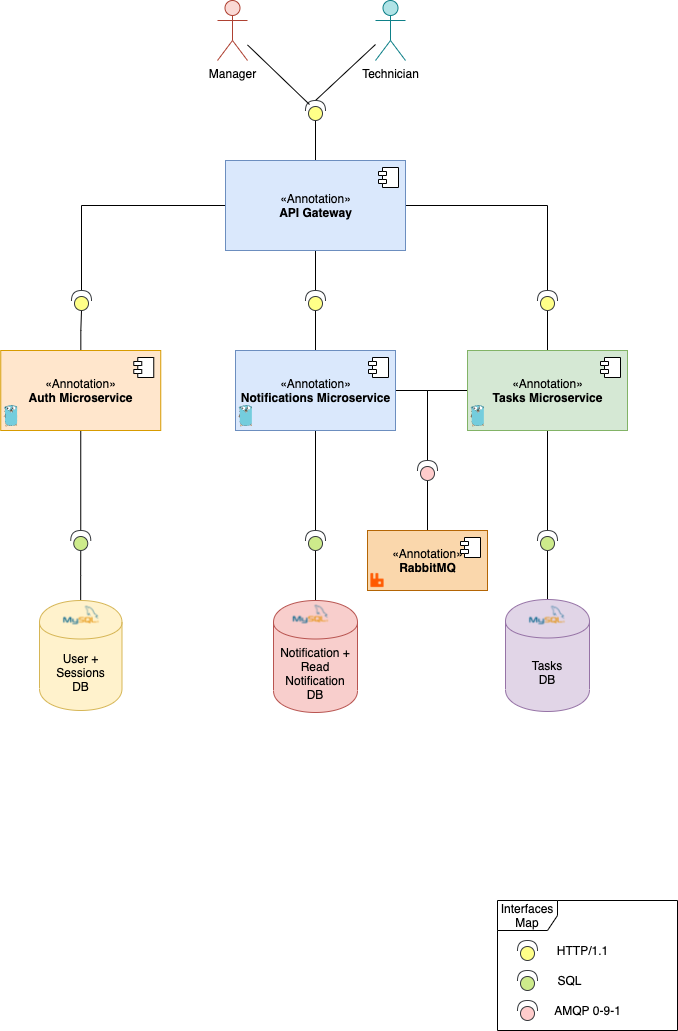

The diagram above was exported from draw.io. Its source (the exported page's mxGraphModel, read from the mxfile embedded in the PNG):
<mxGraphModel dx="2377" dy="1218" grid="1" gridSize="10" guides="1" tooltips="1" connect="1" arrows="1" fold="1" page="1" pageScale="1" pageWidth="827" pageHeight="1169" math="0" shadow="0">
  <root>
    <mxCell id="0" />
    <mxCell id="1" parent="0" />
    <mxCell id="nLmpE_Ve7Hj5j0M_z4O--39" style="edgeStyle=orthogonalEdgeStyle;rounded=0;orthogonalLoop=1;jettySize=auto;html=1;entryX=0;entryY=0.5;entryDx=0;entryDy=0;entryPerimeter=0;endArrow=none;endFill=0;strokeColor=#000000;" edge="1" parent="1" source="nLmpE_Ve7Hj5j0M_z4O--2" target="nLmpE_Ve7Hj5j0M_z4O--34">
      <mxGeometry relative="1" as="geometry" />
    </mxCell>
    <mxCell id="nLmpE_Ve7Hj5j0M_z4O--54" style="edgeStyle=orthogonalEdgeStyle;rounded=0;orthogonalLoop=1;jettySize=auto;html=1;entryX=1;entryY=0.5;entryDx=0;entryDy=0;entryPerimeter=0;endArrow=none;endFill=0;strokeColor=#000000;" edge="1" parent="1" source="nLmpE_Ve7Hj5j0M_z4O--2" target="nLmpE_Ve7Hj5j0M_z4O--51">
      <mxGeometry relative="1" as="geometry" />
    </mxCell>
    <mxCell id="nLmpE_Ve7Hj5j0M_z4O--2" value="«Annotation»&lt;br&gt;&lt;b&gt;Auth Microservice&lt;/b&gt;" style="html=1;dropTarget=0;fillColor=#ffe6cc;strokeColor=#d79b00;" vertex="1" parent="1">
      <mxGeometry x="103.25" y="420" width="160" height="80" as="geometry" />
    </mxCell>
    <mxCell id="nLmpE_Ve7Hj5j0M_z4O--3" value="" style="shape=module;jettyWidth=8;jettyHeight=4;" vertex="1" parent="nLmpE_Ve7Hj5j0M_z4O--2">
      <mxGeometry x="1" width="20" height="20" relative="1" as="geometry">
        <mxPoint x="-27" y="7" as="offset" />
      </mxGeometry>
    </mxCell>
    <mxCell id="nLmpE_Ve7Hj5j0M_z4O--38" style="edgeStyle=orthogonalEdgeStyle;rounded=0;orthogonalLoop=1;jettySize=auto;html=1;entryX=0;entryY=0.5;entryDx=0;entryDy=0;entryPerimeter=0;endArrow=none;endFill=0;strokeColor=#000000;" edge="1" parent="1" source="nLmpE_Ve7Hj5j0M_z4O--4" target="nLmpE_Ve7Hj5j0M_z4O--33">
      <mxGeometry relative="1" as="geometry" />
    </mxCell>
    <mxCell id="nLmpE_Ve7Hj5j0M_z4O--49" style="edgeStyle=orthogonalEdgeStyle;rounded=0;orthogonalLoop=1;jettySize=auto;html=1;entryX=1;entryY=0.5;entryDx=0;entryDy=0;entryPerimeter=0;endArrow=none;endFill=0;strokeColor=#000000;" edge="1" parent="1" source="nLmpE_Ve7Hj5j0M_z4O--4" target="nLmpE_Ve7Hj5j0M_z4O--47">
      <mxGeometry relative="1" as="geometry" />
    </mxCell>
    <mxCell id="nLmpE_Ve7Hj5j0M_z4O--59" style="edgeStyle=orthogonalEdgeStyle;rounded=0;orthogonalLoop=1;jettySize=auto;html=1;entryX=1;entryY=0.5;entryDx=0;entryDy=0;entryPerimeter=0;endArrow=none;endFill=0;strokeColor=#000000;" edge="1" parent="1" source="nLmpE_Ve7Hj5j0M_z4O--4" target="nLmpE_Ve7Hj5j0M_z4O--56">
      <mxGeometry relative="1" as="geometry" />
    </mxCell>
    <mxCell id="nLmpE_Ve7Hj5j0M_z4O--4" value="«Annotation»&lt;br&gt;&lt;b&gt;Notifications Microservice&lt;/b&gt;" style="html=1;dropTarget=0;fillColor=#dae8fc;strokeColor=#6c8ebf;" vertex="1" parent="1">
      <mxGeometry x="338" y="420" width="160" height="80" as="geometry" />
    </mxCell>
    <mxCell id="nLmpE_Ve7Hj5j0M_z4O--5" value="" style="shape=module;jettyWidth=8;jettyHeight=4;" vertex="1" parent="nLmpE_Ve7Hj5j0M_z4O--4">
      <mxGeometry x="1" width="20" height="20" relative="1" as="geometry">
        <mxPoint x="-27" y="7" as="offset" />
      </mxGeometry>
    </mxCell>
    <mxCell id="nLmpE_Ve7Hj5j0M_z4O--41" value="" style="edgeStyle=orthogonalEdgeStyle;rounded=0;orthogonalLoop=1;jettySize=auto;html=1;endArrow=none;endFill=0;strokeColor=#000000;" edge="1" parent="1" source="nLmpE_Ve7Hj5j0M_z4O--6" target="nLmpE_Ve7Hj5j0M_z4O--35">
      <mxGeometry relative="1" as="geometry" />
    </mxCell>
    <mxCell id="nLmpE_Ve7Hj5j0M_z4O--50" style="edgeStyle=orthogonalEdgeStyle;rounded=0;orthogonalLoop=1;jettySize=auto;html=1;entryX=1;entryY=0.5;entryDx=0;entryDy=0;entryPerimeter=0;endArrow=none;endFill=0;strokeColor=#000000;" edge="1" parent="1" source="nLmpE_Ve7Hj5j0M_z4O--6" target="nLmpE_Ve7Hj5j0M_z4O--47">
      <mxGeometry relative="1" as="geometry" />
    </mxCell>
    <mxCell id="nLmpE_Ve7Hj5j0M_z4O--62" style="edgeStyle=orthogonalEdgeStyle;rounded=0;orthogonalLoop=1;jettySize=auto;html=1;entryX=1;entryY=0.5;entryDx=0;entryDy=0;entryPerimeter=0;endArrow=none;endFill=0;strokeColor=#000000;" edge="1" parent="1" source="nLmpE_Ve7Hj5j0M_z4O--6" target="nLmpE_Ve7Hj5j0M_z4O--60">
      <mxGeometry relative="1" as="geometry" />
    </mxCell>
    <mxCell id="nLmpE_Ve7Hj5j0M_z4O--6" value="«Annotation»&lt;br&gt;&lt;b&gt;Tasks Microservice&lt;/b&gt;" style="html=1;dropTarget=0;fillColor=#d5e8d4;strokeColor=#82b366;" vertex="1" parent="1">
      <mxGeometry x="570" y="420" width="160" height="80" as="geometry" />
    </mxCell>
    <mxCell id="nLmpE_Ve7Hj5j0M_z4O--7" value="" style="shape=module;jettyWidth=8;jettyHeight=4;" vertex="1" parent="nLmpE_Ve7Hj5j0M_z4O--6">
      <mxGeometry x="1" width="20" height="20" relative="1" as="geometry">
        <mxPoint x="-27" y="7" as="offset" />
      </mxGeometry>
    </mxCell>
    <mxCell id="nLmpE_Ve7Hj5j0M_z4O--53" style="edgeStyle=orthogonalEdgeStyle;rounded=0;orthogonalLoop=1;jettySize=auto;html=1;entryX=0;entryY=0.5;entryDx=0;entryDy=0;entryPerimeter=0;endArrow=none;endFill=0;strokeColor=#000000;" edge="1" parent="1" source="nLmpE_Ve7Hj5j0M_z4O--8" target="nLmpE_Ve7Hj5j0M_z4O--51">
      <mxGeometry relative="1" as="geometry" />
    </mxCell>
    <mxCell id="nLmpE_Ve7Hj5j0M_z4O--8" value="User + Sessions&lt;br&gt;DB" style="shape=cylinder;whiteSpace=wrap;html=1;boundedLbl=1;backgroundOutline=1;fillColor=#fff2cc;strokeColor=#d6b656;" vertex="1" parent="1">
      <mxGeometry x="142" y="670" width="82.5" height="110" as="geometry" />
    </mxCell>
    <mxCell id="nLmpE_Ve7Hj5j0M_z4O--57" style="edgeStyle=orthogonalEdgeStyle;rounded=0;orthogonalLoop=1;jettySize=auto;html=1;entryX=0;entryY=0.5;entryDx=0;entryDy=0;entryPerimeter=0;endArrow=none;endFill=0;strokeColor=#000000;" edge="1" parent="1" source="nLmpE_Ve7Hj5j0M_z4O--10" target="nLmpE_Ve7Hj5j0M_z4O--56">
      <mxGeometry relative="1" as="geometry" />
    </mxCell>
    <mxCell id="nLmpE_Ve7Hj5j0M_z4O--10" value="Notification + Read Notification&lt;br&gt;DB" style="shape=cylinder;whiteSpace=wrap;html=1;boundedLbl=1;backgroundOutline=1;fillColor=#f8cecc;strokeColor=#b85450;" vertex="1" parent="1">
      <mxGeometry x="376" y="670" width="84" height="112" as="geometry" />
    </mxCell>
    <mxCell id="nLmpE_Ve7Hj5j0M_z4O--61" style="edgeStyle=orthogonalEdgeStyle;rounded=0;orthogonalLoop=1;jettySize=auto;html=1;entryX=0;entryY=0.5;entryDx=0;entryDy=0;entryPerimeter=0;endArrow=none;endFill=0;strokeColor=#000000;" edge="1" parent="1" source="nLmpE_Ve7Hj5j0M_z4O--12" target="nLmpE_Ve7Hj5j0M_z4O--60">
      <mxGeometry relative="1" as="geometry" />
    </mxCell>
    <mxCell id="nLmpE_Ve7Hj5j0M_z4O--12" value="Tasks&lt;br&gt;DB" style="shape=cylinder;whiteSpace=wrap;html=1;boundedLbl=1;backgroundOutline=1;fillColor=#e1d5e7;strokeColor=#9673a6;" vertex="1" parent="1">
      <mxGeometry x="608" y="669" width="84" height="112" as="geometry" />
    </mxCell>
    <mxCell id="nLmpE_Ve7Hj5j0M_z4O--28" style="edgeStyle=orthogonalEdgeStyle;rounded=0;orthogonalLoop=1;jettySize=auto;html=1;entryX=0;entryY=0.5;entryDx=0;entryDy=0;entryPerimeter=0;endArrow=none;endFill=0;" edge="1" parent="1" source="nLmpE_Ve7Hj5j0M_z4O--14" target="nLmpE_Ve7Hj5j0M_z4O--26">
      <mxGeometry relative="1" as="geometry" />
    </mxCell>
    <mxCell id="nLmpE_Ve7Hj5j0M_z4O--36" style="edgeStyle=orthogonalEdgeStyle;rounded=0;orthogonalLoop=1;jettySize=auto;html=1;entryX=1;entryY=0.5;entryDx=0;entryDy=0;entryPerimeter=0;endArrow=none;endFill=0;strokeColor=#000000;" edge="1" parent="1" source="nLmpE_Ve7Hj5j0M_z4O--14" target="nLmpE_Ve7Hj5j0M_z4O--34">
      <mxGeometry relative="1" as="geometry" />
    </mxCell>
    <mxCell id="nLmpE_Ve7Hj5j0M_z4O--37" style="edgeStyle=orthogonalEdgeStyle;rounded=0;orthogonalLoop=1;jettySize=auto;html=1;entryX=1;entryY=0.5;entryDx=0;entryDy=0;entryPerimeter=0;endArrow=none;endFill=0;strokeColor=#000000;" edge="1" parent="1" source="nLmpE_Ve7Hj5j0M_z4O--14" target="nLmpE_Ve7Hj5j0M_z4O--33">
      <mxGeometry relative="1" as="geometry" />
    </mxCell>
    <mxCell id="nLmpE_Ve7Hj5j0M_z4O--40" style="edgeStyle=orthogonalEdgeStyle;rounded=0;orthogonalLoop=1;jettySize=auto;html=1;entryX=1;entryY=0.5;entryDx=0;entryDy=0;entryPerimeter=0;endArrow=none;endFill=0;strokeColor=#000000;" edge="1" parent="1" source="nLmpE_Ve7Hj5j0M_z4O--14" target="nLmpE_Ve7Hj5j0M_z4O--35">
      <mxGeometry relative="1" as="geometry" />
    </mxCell>
    <mxCell id="nLmpE_Ve7Hj5j0M_z4O--14" value="«Annotation»&lt;br&gt;&lt;b&gt;API Gateway&lt;/b&gt;" style="html=1;dropTarget=0;fillColor=#dae8fc;strokeColor=#6c8ebf;" vertex="1" parent="1">
      <mxGeometry x="328" y="230" width="180" height="90" as="geometry" />
    </mxCell>
    <mxCell id="nLmpE_Ve7Hj5j0M_z4O--15" value="" style="shape=module;jettyWidth=8;jettyHeight=4;" vertex="1" parent="nLmpE_Ve7Hj5j0M_z4O--14">
      <mxGeometry x="1" width="20" height="20" relative="1" as="geometry">
        <mxPoint x="-27" y="7" as="offset" />
      </mxGeometry>
    </mxCell>
    <mxCell id="nLmpE_Ve7Hj5j0M_z4O--32" style="rounded=0;orthogonalLoop=1;jettySize=auto;html=1;entryX=0.8;entryY=0.2;entryDx=0;entryDy=0;entryPerimeter=0;endArrow=none;endFill=0;strokeColor=#000000;" edge="1" parent="1" source="nLmpE_Ve7Hj5j0M_z4O--16" target="nLmpE_Ve7Hj5j0M_z4O--26">
      <mxGeometry relative="1" as="geometry" />
    </mxCell>
    <mxCell id="nLmpE_Ve7Hj5j0M_z4O--16" value="Manager" style="shape=umlActor;verticalLabelPosition=bottom;verticalAlign=top;html=1;fillColor=#fad9d5;strokeColor=#ae4132;" vertex="1" parent="1">
      <mxGeometry x="320" y="70" width="30" height="60" as="geometry" />
    </mxCell>
    <mxCell id="nLmpE_Ve7Hj5j0M_z4O--30" style="rounded=0;orthogonalLoop=1;jettySize=auto;html=1;entryX=1;entryY=0.5;entryDx=0;entryDy=0;entryPerimeter=0;endArrow=none;endFill=0;strokeColor=#000000;" edge="1" parent="1" source="nLmpE_Ve7Hj5j0M_z4O--20" target="nLmpE_Ve7Hj5j0M_z4O--26">
      <mxGeometry relative="1" as="geometry" />
    </mxCell>
    <mxCell id="nLmpE_Ve7Hj5j0M_z4O--20" value="Technician" style="shape=umlActor;verticalLabelPosition=bottom;verticalAlign=top;html=1;fillColor=#b0e3e6;strokeColor=#0e8088;" vertex="1" parent="1">
      <mxGeometry x="478" y="70" width="30" height="60" as="geometry" />
    </mxCell>
    <mxCell id="nLmpE_Ve7Hj5j0M_z4O--26" value="" style="shape=providedRequiredInterface;html=1;verticalLabelPosition=bottom;direction=north;fillColor=#ffff88;strokeColor=#36393d;" vertex="1" parent="1">
      <mxGeometry x="408" y="170" width="20" height="20" as="geometry" />
    </mxCell>
    <mxCell id="nLmpE_Ve7Hj5j0M_z4O--33" value="" style="shape=providedRequiredInterface;html=1;verticalLabelPosition=bottom;direction=north;fillColor=#ffff88;strokeColor=#36393d;" vertex="1" parent="1">
      <mxGeometry x="408" y="360" width="20" height="20" as="geometry" />
    </mxCell>
    <mxCell id="nLmpE_Ve7Hj5j0M_z4O--34" value="" style="shape=providedRequiredInterface;html=1;verticalLabelPosition=bottom;direction=north;fillColor=#ffff88;strokeColor=#36393d;" vertex="1" parent="1">
      <mxGeometry x="174" y="360" width="20" height="20" as="geometry" />
    </mxCell>
    <mxCell id="nLmpE_Ve7Hj5j0M_z4O--35" value="" style="shape=providedRequiredInterface;html=1;verticalLabelPosition=bottom;direction=north;fillColor=#ffff88;strokeColor=#36393d;" vertex="1" parent="1">
      <mxGeometry x="640" y="360" width="20" height="20" as="geometry" />
    </mxCell>
    <mxCell id="nLmpE_Ve7Hj5j0M_z4O--48" style="edgeStyle=orthogonalEdgeStyle;rounded=0;orthogonalLoop=1;jettySize=auto;html=1;entryX=0;entryY=0.5;entryDx=0;entryDy=0;entryPerimeter=0;endArrow=none;endFill=0;strokeColor=#000000;" edge="1" parent="1" source="nLmpE_Ve7Hj5j0M_z4O--45" target="nLmpE_Ve7Hj5j0M_z4O--47">
      <mxGeometry relative="1" as="geometry" />
    </mxCell>
    <mxCell id="nLmpE_Ve7Hj5j0M_z4O--45" value="«Annotation»&lt;br&gt;&lt;b&gt;RabbitMQ&lt;/b&gt;" style="html=1;dropTarget=0;fillColor=#fad7ac;strokeColor=#b46504;" vertex="1" parent="1">
      <mxGeometry x="470" y="600" width="120" height="60" as="geometry" />
    </mxCell>
    <mxCell id="nLmpE_Ve7Hj5j0M_z4O--46" value="" style="shape=module;jettyWidth=8;jettyHeight=4;" vertex="1" parent="nLmpE_Ve7Hj5j0M_z4O--45">
      <mxGeometry x="1" width="20" height="20" relative="1" as="geometry">
        <mxPoint x="-27" y="7" as="offset" />
      </mxGeometry>
    </mxCell>
    <mxCell id="nLmpE_Ve7Hj5j0M_z4O--47" value="" style="shape=providedRequiredInterface;html=1;verticalLabelPosition=bottom;direction=north;fillColor=#ffcccc;strokeColor=#36393d;" vertex="1" parent="1">
      <mxGeometry x="520" y="530" width="20" height="20" as="geometry" />
    </mxCell>
    <mxCell id="nLmpE_Ve7Hj5j0M_z4O--51" value="" style="shape=providedRequiredInterface;html=1;verticalLabelPosition=bottom;direction=north;fillColor=#cdeb8b;strokeColor=#36393d;" vertex="1" parent="1">
      <mxGeometry x="173.25" y="600" width="20" height="20" as="geometry" />
    </mxCell>
    <mxCell id="nLmpE_Ve7Hj5j0M_z4O--56" value="" style="shape=providedRequiredInterface;html=1;verticalLabelPosition=bottom;direction=north;fillColor=#cdeb8b;strokeColor=#36393d;" vertex="1" parent="1">
      <mxGeometry x="408" y="600" width="20" height="20" as="geometry" />
    </mxCell>
    <mxCell id="nLmpE_Ve7Hj5j0M_z4O--60" value="" style="shape=providedRequiredInterface;html=1;verticalLabelPosition=bottom;direction=north;fillColor=#cdeb8b;strokeColor=#36393d;" vertex="1" parent="1">
      <mxGeometry x="640" y="600" width="20" height="20" as="geometry" />
    </mxCell>
    <mxCell id="nLmpE_Ve7Hj5j0M_z4O--66" value="Interfaces Map" style="shape=umlFrame;whiteSpace=wrap;html=1;" vertex="1" parent="1">
      <mxGeometry x="600" y="970" width="180" height="130" as="geometry" />
    </mxCell>
    <mxCell id="nLmpE_Ve7Hj5j0M_z4O--67" value="" style="shape=providedRequiredInterface;html=1;verticalLabelPosition=bottom;direction=north;fillColor=#ffff88;strokeColor=#36393d;" vertex="1" parent="1">
      <mxGeometry x="620" y="1010" width="20" height="20" as="geometry" />
    </mxCell>
    <mxCell id="nLmpE_Ve7Hj5j0M_z4O--68" value="" style="shape=providedRequiredInterface;html=1;verticalLabelPosition=bottom;direction=north;fillColor=#cdeb8b;strokeColor=#36393d;" vertex="1" parent="1">
      <mxGeometry x="620" y="1040" width="20" height="20" as="geometry" />
    </mxCell>
    <mxCell id="nLmpE_Ve7Hj5j0M_z4O--69" value="" style="shape=providedRequiredInterface;html=1;verticalLabelPosition=bottom;direction=north;fillColor=#ffcccc;strokeColor=#36393d;" vertex="1" parent="1">
      <mxGeometry x="620" y="1070" width="20" height="20" as="geometry" />
    </mxCell>
    <mxCell id="nLmpE_Ve7Hj5j0M_z4O--70" value="AMQP 0-9-1" style="text;html=1;align=center;verticalAlign=middle;resizable=0;points=[];autosize=1;strokeColor=none;" vertex="1" parent="1">
      <mxGeometry x="650" y="1070" width="80" height="20" as="geometry" />
    </mxCell>
    <mxCell id="nLmpE_Ve7Hj5j0M_z4O--72" value="SQL" style="text;html=1;align=center;verticalAlign=middle;resizable=0;points=[];autosize=1;strokeColor=none;" vertex="1" parent="1">
      <mxGeometry x="652" y="1040" width="40" height="20" as="geometry" />
    </mxCell>
    <mxCell id="nLmpE_Ve7Hj5j0M_z4O--73" value="HTTP/1.1" style="text;html=1;align=center;verticalAlign=middle;resizable=0;points=[];autosize=1;strokeColor=none;" vertex="1" parent="1">
      <mxGeometry x="650" y="1010" width="70" height="20" as="geometry" />
    </mxCell>
    <mxCell id="nLmpE_Ve7Hj5j0M_z4O--75" value="" style="shape=image;verticalLabelPosition=bottom;labelBackgroundColor=#ffffff;verticalAlign=top;aspect=fixed;imageAspect=0;image=https://www.influxdata.com/wp-content/uploads/RabbitMQ-LOGO.png;" vertex="1" parent="1">
      <mxGeometry x="470" y="640" width="20" height="20" as="geometry" />
    </mxCell>
    <mxCell id="nLmpE_Ve7Hj5j0M_z4O--79" value="" style="shape=image;verticalLabelPosition=bottom;labelBackgroundColor=#ffffff;verticalAlign=top;aspect=fixed;imageAspect=0;image=https://marcas-logos.net/wp-content/uploads/2020/11/MySQL-logo.png;" vertex="1" parent="1">
      <mxGeometry x="161.51999999999998" y="670" width="44.96" height="30" as="geometry" />
    </mxCell>
    <mxCell id="nLmpE_Ve7Hj5j0M_z4O--80" value="" style="shape=image;verticalLabelPosition=bottom;labelBackgroundColor=#ffffff;verticalAlign=top;aspect=fixed;imageAspect=0;image=https://marcas-logos.net/wp-content/uploads/2020/11/MySQL-logo.png;" vertex="1" parent="1">
      <mxGeometry x="391" y="669" width="44.96" height="30" as="geometry" />
    </mxCell>
    <mxCell id="nLmpE_Ve7Hj5j0M_z4O--81" value="" style="shape=image;verticalLabelPosition=bottom;labelBackgroundColor=#ffffff;verticalAlign=top;aspect=fixed;imageAspect=0;image=https://marcas-logos.net/wp-content/uploads/2020/11/MySQL-logo.png;" vertex="1" parent="1">
      <mxGeometry x="627.52" y="670" width="44.96" height="30" as="geometry" />
    </mxCell>
    <mxCell id="nLmpE_Ve7Hj5j0M_z4O--83" value="" style="shape=image;verticalLabelPosition=bottom;labelBackgroundColor=#ffffff;verticalAlign=top;aspect=fixed;imageAspect=0;image=https://cdn.worldvectorlogo.com/logos/golang-gopher.svg;" vertex="1" parent="1">
      <mxGeometry x="103.25" y="470" width="16.85" height="30" as="geometry" />
    </mxCell>
    <mxCell id="nLmpE_Ve7Hj5j0M_z4O--84" value="" style="shape=image;verticalLabelPosition=bottom;labelBackgroundColor=#ffffff;verticalAlign=top;aspect=fixed;imageAspect=0;image=https://cdn.worldvectorlogo.com/logos/golang-gopher.svg;" vertex="1" parent="1">
      <mxGeometry x="338" y="470" width="16.85" height="30" as="geometry" />
    </mxCell>
    <mxCell id="nLmpE_Ve7Hj5j0M_z4O--85" value="" style="shape=image;verticalLabelPosition=bottom;labelBackgroundColor=#ffffff;verticalAlign=top;aspect=fixed;imageAspect=0;image=https://cdn.worldvectorlogo.com/logos/golang-gopher.svg;" vertex="1" parent="1">
      <mxGeometry x="570" y="470" width="16.85" height="30" as="geometry" />
    </mxCell>
  </root>
</mxGraphModel>